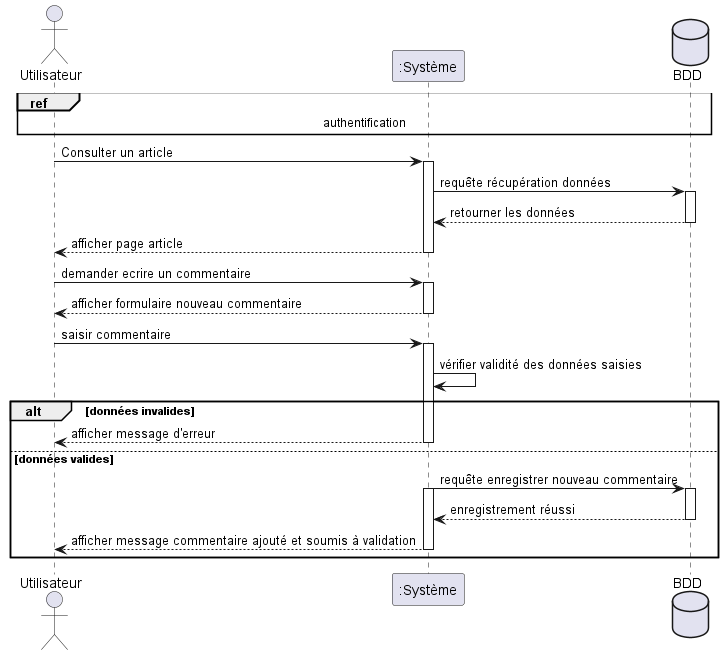

The diagram above was rendered by PlantUML. Its source (embedded in the PNG):
@startuml Gestion utilisateur
actor Utilisateur 
participant ":Système" as Systeme
database BDD

ref over Utilisateur, Systeme, BDD : authentification 
Utilisateur -> Systeme : Consulter un article
activate Systeme
Systeme -> BDD : requête récupération données
activate BDD
BDD --> Systeme : retourner les données
deactivate BDD
Systeme --> Utilisateur : afficher page article
deactivate Systeme

Utilisateur -> Systeme : demander ecrire un commentaire
activate Systeme
Systeme --> Utilisateur : afficher formulaire nouveau commentaire
deactivate Systeme
Utilisateur -> Systeme : saisir commentaire
activate Systeme
Systeme -> Systeme : vérifier validité des données saisies

alt données invalides
		Systeme --> Utilisateur : afficher message d'erreur
		deactivate Systeme
	else données valides
		Systeme -> BDD : requête enregistrer nouveau commentaire
		activate BDD
		activate Systeme
		BDD --> Systeme : enregistrement réussi
		deactivate BDD
		Systeme --> Utilisateur : afficher message commentaire ajouté et soumis à validation
		deactivate Systeme	
	end

@enduml